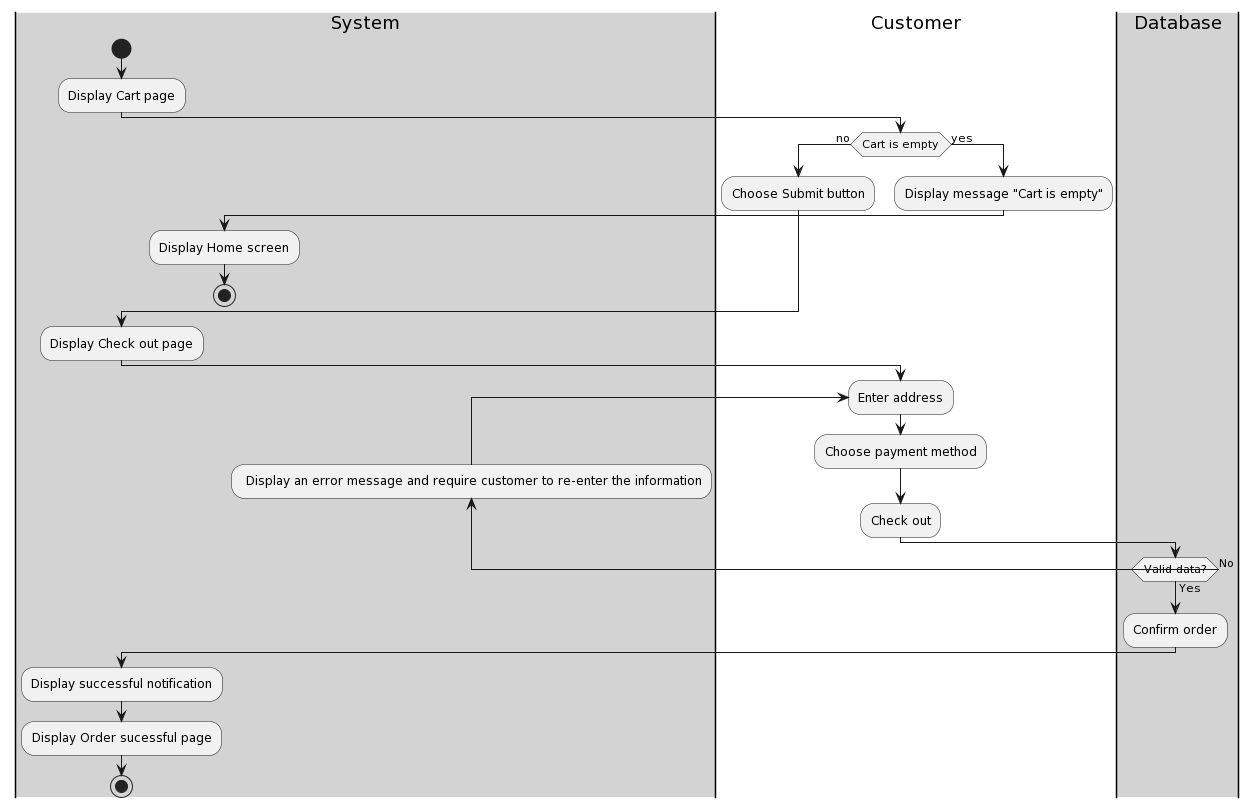

The diagram above was rendered by PlantUML. Its source (embedded in the PNG):
@startuml
|#lightgray|System|
start
:Display Cart page;
|#lightgray|Customer|
if (Cart is empty) then (no)

:Choose Submit button;
else (yes)
    :Display message "Cart is empty";
    |#lightgray|System|
    :Display Home screen;
    stop
end if
|#lightgray|System|
:Display Check out page;

|#white|Customer|
repeat :Enter address;
:Choose payment method;
:Check out;

|#lightgray|System|
backward : Display an error message and require customer to re-enter the information;

|#lightgray|Database|
repeat while (Valid data?) is (No) not (Yes)
:Confirm order;
|#lightgray|System|
:Display successful notification;
:Display Order sucessful page;
stop
@enduml